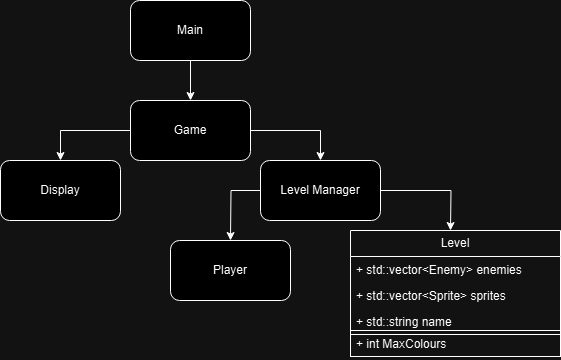

The diagram above was exported from draw.io. Its source (the exported page's mxGraphModel, read from the mxfile embedded in the PNG):
<mxGraphModel dx="1434" dy="790" grid="1" gridSize="10" guides="1" tooltips="1" connect="1" arrows="1" fold="1" page="1" pageScale="1" pageWidth="827" pageHeight="1169" math="0" shadow="0">
  <root>
    <mxCell id="0" />
    <mxCell id="1" parent="0" />
    <mxCell id="XvhHPUHhZb7JNwLps7sP-3" style="edgeStyle=orthogonalEdgeStyle;rounded=0;orthogonalLoop=1;jettySize=auto;html=1;entryX=0.5;entryY=0;entryDx=0;entryDy=0;" edge="1" parent="1" source="XvhHPUHhZb7JNwLps7sP-1" target="XvhHPUHhZb7JNwLps7sP-2">
      <mxGeometry relative="1" as="geometry" />
    </mxCell>
    <mxCell id="XvhHPUHhZb7JNwLps7sP-1" value="Main" style="rounded=1;whiteSpace=wrap;html=1;" vertex="1" parent="1">
      <mxGeometry x="340" y="110" width="120" height="60" as="geometry" />
    </mxCell>
    <mxCell id="XvhHPUHhZb7JNwLps7sP-6" style="edgeStyle=orthogonalEdgeStyle;rounded=0;orthogonalLoop=1;jettySize=auto;html=1;entryX=0.5;entryY=0;entryDx=0;entryDy=0;" edge="1" parent="1" source="XvhHPUHhZb7JNwLps7sP-2" target="XvhHPUHhZb7JNwLps7sP-4">
      <mxGeometry relative="1" as="geometry" />
    </mxCell>
    <mxCell id="XvhHPUHhZb7JNwLps7sP-7" style="edgeStyle=orthogonalEdgeStyle;rounded=0;orthogonalLoop=1;jettySize=auto;html=1;entryX=0.5;entryY=0;entryDx=0;entryDy=0;" edge="1" parent="1" source="XvhHPUHhZb7JNwLps7sP-2" target="XvhHPUHhZb7JNwLps7sP-5">
      <mxGeometry relative="1" as="geometry" />
    </mxCell>
    <mxCell id="XvhHPUHhZb7JNwLps7sP-2" value="Game" style="rounded=1;whiteSpace=wrap;html=1;" vertex="1" parent="1">
      <mxGeometry x="340" y="210" width="120" height="60" as="geometry" />
    </mxCell>
    <mxCell id="XvhHPUHhZb7JNwLps7sP-4" value="Display" style="rounded=1;whiteSpace=wrap;html=1;" vertex="1" parent="1">
      <mxGeometry x="210" y="270" width="120" height="60" as="geometry" />
    </mxCell>
    <mxCell id="XvhHPUHhZb7JNwLps7sP-9" style="edgeStyle=orthogonalEdgeStyle;rounded=0;orthogonalLoop=1;jettySize=auto;html=1;entryX=0.5;entryY=0;entryDx=0;entryDy=0;" edge="1" parent="1" source="XvhHPUHhZb7JNwLps7sP-5">
      <mxGeometry relative="1" as="geometry">
        <mxPoint x="660" y="340" as="targetPoint" />
      </mxGeometry>
    </mxCell>
    <mxCell id="XvhHPUHhZb7JNwLps7sP-26" style="edgeStyle=orthogonalEdgeStyle;rounded=0;orthogonalLoop=1;jettySize=auto;html=1;" edge="1" parent="1" source="XvhHPUHhZb7JNwLps7sP-5">
      <mxGeometry relative="1" as="geometry">
        <mxPoint x="440" y="350" as="targetPoint" />
      </mxGeometry>
    </mxCell>
    <mxCell id="XvhHPUHhZb7JNwLps7sP-5" value="Level Manager" style="rounded=1;whiteSpace=wrap;html=1;" vertex="1" parent="1">
      <mxGeometry x="470" y="270" width="120" height="60" as="geometry" />
    </mxCell>
    <mxCell id="XvhHPUHhZb7JNwLps7sP-19" value="Level" style="swimlane;fontStyle=0;childLayout=stackLayout;horizontal=1;startSize=26;fillColor=none;horizontalStack=0;resizeParent=1;resizeParentMax=0;resizeLast=0;collapsible=1;marginBottom=0;whiteSpace=wrap;html=1;resizeHeight=1;movable=1;resizable=1;rotatable=1;deletable=1;editable=1;locked=0;connectable=1;" vertex="1" parent="1">
      <mxGeometry x="560" y="340" width="210" height="104" as="geometry">
        <mxRectangle x="590" y="350" width="100" height="30" as="alternateBounds" />
      </mxGeometry>
    </mxCell>
    <mxCell id="XvhHPUHhZb7JNwLps7sP-20" value="+ std::vector&amp;lt;Enemy&amp;gt; enemies" style="text;strokeColor=none;fillColor=none;align=left;verticalAlign=top;spacingLeft=4;spacingRight=4;overflow=hidden;rotatable=1;points=[[0,0.5],[1,0.5]];portConstraint=eastwest;whiteSpace=wrap;html=1;movable=1;resizable=1;deletable=1;editable=1;locked=0;connectable=1;" vertex="1" parent="XvhHPUHhZb7JNwLps7sP-19">
      <mxGeometry y="26" width="210" height="26" as="geometry" />
    </mxCell>
    <mxCell id="XvhHPUHhZb7JNwLps7sP-21" value="+ std::vector&amp;lt;Sprite&amp;gt; sprites" style="text;strokeColor=none;fillColor=none;align=left;verticalAlign=top;spacingLeft=4;spacingRight=4;overflow=hidden;rotatable=1;points=[[0,0.5],[1,0.5]];portConstraint=eastwest;whiteSpace=wrap;html=1;imageHeight=32;movable=1;resizable=1;deletable=1;editable=1;locked=0;connectable=1;" vertex="1" parent="XvhHPUHhZb7JNwLps7sP-19">
      <mxGeometry y="52" width="210" height="26" as="geometry" />
    </mxCell>
    <mxCell id="XvhHPUHhZb7JNwLps7sP-22" value="+ std::string name" style="text;strokeColor=none;fillColor=none;align=left;verticalAlign=top;spacingLeft=4;spacingRight=4;overflow=hidden;rotatable=1;points=[[0,0.5],[1,0.5]];portConstraint=eastwest;whiteSpace=wrap;html=1;movable=1;resizable=1;deletable=1;editable=1;locked=0;connectable=1;" vertex="1" parent="XvhHPUHhZb7JNwLps7sP-19">
      <mxGeometry y="78" width="210" height="26" as="geometry" />
    </mxCell>
    <mxCell id="XvhHPUHhZb7JNwLps7sP-24" value="+ int MaxColours" style="text;strokeColor=default;fillColor=none;align=left;verticalAlign=top;spacingLeft=4;spacingRight=4;overflow=hidden;rotatable=1;points=[[0,0.5],[1,0.5]];portConstraint=eastwest;whiteSpace=wrap;html=1;movable=1;resizable=1;deletable=1;editable=1;locked=0;connectable=1;" vertex="1" parent="1">
      <mxGeometry x="560" y="440" width="210" height="26" as="geometry" />
    </mxCell>
    <mxCell id="XvhHPUHhZb7JNwLps7sP-25" value="Player" style="rounded=1;whiteSpace=wrap;html=1;" vertex="1" parent="1">
      <mxGeometry x="380" y="350" width="120" height="60" as="geometry" />
    </mxCell>
  </root>
</mxGraphModel>